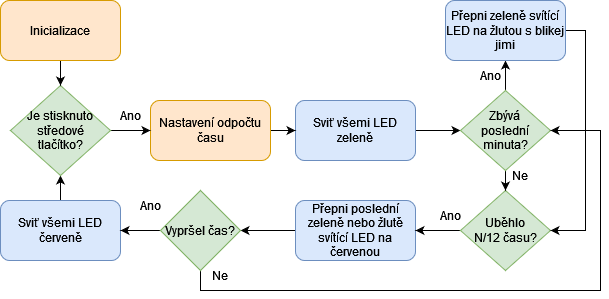

The diagram above was exported from draw.io. Its source (the exported page's mxGraphModel, read from the mxfile embedded in the PNG):
<mxGraphModel dx="2261" dy="792" grid="1" gridSize="10" guides="1" tooltips="1" connect="1" arrows="1" fold="1" page="1" pageScale="1" pageWidth="827" pageHeight="1169" math="0" shadow="0">
  <root>
    <mxCell id="0" />
    <mxCell id="1" parent="0" />
    <mxCell id="2NYI9WpJi9gs5jyqkTVr-46" style="edgeStyle=orthogonalEdgeStyle;rounded=0;orthogonalLoop=1;jettySize=auto;html=1;" edge="1" parent="1" source="2NYI9WpJi9gs5jyqkTVr-1" target="2NYI9WpJi9gs5jyqkTVr-4">
      <mxGeometry relative="1" as="geometry" />
    </mxCell>
    <mxCell id="2NYI9WpJi9gs5jyqkTVr-1" value="Sviť všemi LED zeleně" style="rounded=1;whiteSpace=wrap;html=1;fillColor=#dae8fc;strokeColor=#6c8ebf;" vertex="1" parent="1">
      <mxGeometry x="215" y="200" width="120" height="60" as="geometry" />
    </mxCell>
    <mxCell id="2NYI9WpJi9gs5jyqkTVr-52" style="edgeStyle=orthogonalEdgeStyle;rounded=0;orthogonalLoop=1;jettySize=auto;html=1;entryX=1;entryY=0.5;entryDx=0;entryDy=0;" edge="1" parent="1" source="2NYI9WpJi9gs5jyqkTVr-2" target="2NYI9WpJi9gs5jyqkTVr-24">
      <mxGeometry relative="1" as="geometry" />
    </mxCell>
    <mxCell id="2NYI9WpJi9gs5jyqkTVr-2" value="Přepni poslední zeleně nebo žlutě svítící LED na červenou" style="rounded=1;whiteSpace=wrap;html=1;fillColor=#dae8fc;strokeColor=#6c8ebf;" vertex="1" parent="1">
      <mxGeometry x="215" y="300" width="120" height="60" as="geometry" />
    </mxCell>
    <mxCell id="2NYI9WpJi9gs5jyqkTVr-51" style="edgeStyle=orthogonalEdgeStyle;rounded=0;orthogonalLoop=1;jettySize=auto;html=1;entryX=1;entryY=0.5;entryDx=0;entryDy=0;" edge="1" parent="1" source="2NYI9WpJi9gs5jyqkTVr-3" target="2NYI9WpJi9gs5jyqkTVr-2">
      <mxGeometry relative="1" as="geometry" />
    </mxCell>
    <mxCell id="2NYI9WpJi9gs5jyqkTVr-3" value="&lt;div&gt;Uběhlo &lt;br&gt;&lt;/div&gt;&lt;div&gt;N/12 času?&lt;/div&gt;" style="rhombus;whiteSpace=wrap;html=1;fillColor=#d5e8d4;strokeColor=#82b366;" vertex="1" parent="1">
      <mxGeometry x="380" y="290" width="90" height="80" as="geometry" />
    </mxCell>
    <mxCell id="2NYI9WpJi9gs5jyqkTVr-47" style="edgeStyle=orthogonalEdgeStyle;rounded=0;orthogonalLoop=1;jettySize=auto;html=1;entryX=0.5;entryY=1;entryDx=0;entryDy=0;" edge="1" parent="1" source="2NYI9WpJi9gs5jyqkTVr-4" target="2NYI9WpJi9gs5jyqkTVr-38">
      <mxGeometry relative="1" as="geometry" />
    </mxCell>
    <mxCell id="2NYI9WpJi9gs5jyqkTVr-50" style="edgeStyle=orthogonalEdgeStyle;rounded=0;orthogonalLoop=1;jettySize=auto;html=1;entryX=0.5;entryY=0;entryDx=0;entryDy=0;" edge="1" parent="1" source="2NYI9WpJi9gs5jyqkTVr-4" target="2NYI9WpJi9gs5jyqkTVr-3">
      <mxGeometry relative="1" as="geometry" />
    </mxCell>
    <mxCell id="2NYI9WpJi9gs5jyqkTVr-4" value="&lt;div&gt;Zbývá &lt;br&gt;&lt;/div&gt;&lt;div&gt;poslední minuta?&lt;/div&gt;" style="rhombus;whiteSpace=wrap;html=1;fillColor=#d5e8d4;strokeColor=#82b366;" vertex="1" parent="1">
      <mxGeometry x="380" y="190" width="90" height="80" as="geometry" />
    </mxCell>
    <mxCell id="2NYI9WpJi9gs5jyqkTVr-17" style="edgeStyle=orthogonalEdgeStyle;rounded=0;orthogonalLoop=1;jettySize=auto;html=1;" edge="1" parent="1" source="2NYI9WpJi9gs5jyqkTVr-5" target="2NYI9WpJi9gs5jyqkTVr-1">
      <mxGeometry relative="1" as="geometry" />
    </mxCell>
    <mxCell id="2NYI9WpJi9gs5jyqkTVr-5" value="Nastavení odpočtu času" style="rounded=1;whiteSpace=wrap;html=1;fillColor=#ffe6cc;strokeColor=#d79b00;" vertex="1" parent="1">
      <mxGeometry x="70" y="200" width="120" height="60" as="geometry" />
    </mxCell>
    <mxCell id="2NYI9WpJi9gs5jyqkTVr-6" value="Ano" style="text;html=1;strokeColor=none;fillColor=none;align=center;verticalAlign=middle;whiteSpace=wrap;rounded=0;" vertex="1" parent="1">
      <mxGeometry x="40" y="290" width="60" height="30" as="geometry" />
    </mxCell>
    <mxCell id="2NYI9WpJi9gs5jyqkTVr-7" value="&lt;div&gt;Ne&lt;/div&gt;" style="text;html=1;strokeColor=none;fillColor=none;align=center;verticalAlign=middle;whiteSpace=wrap;rounded=0;" vertex="1" parent="1">
      <mxGeometry x="110" y="360" width="60" height="30" as="geometry" />
    </mxCell>
    <mxCell id="2NYI9WpJi9gs5jyqkTVr-9" value="Ano" style="text;html=1;strokeColor=none;fillColor=none;align=center;verticalAlign=middle;whiteSpace=wrap;rounded=0;" vertex="1" parent="1">
      <mxGeometry x="340" y="300" width="60" height="30" as="geometry" />
    </mxCell>
    <mxCell id="2NYI9WpJi9gs5jyqkTVr-55" style="edgeStyle=orthogonalEdgeStyle;rounded=0;orthogonalLoop=1;jettySize=auto;html=1;entryX=0.5;entryY=1;entryDx=0;entryDy=0;" edge="1" parent="1" source="2NYI9WpJi9gs5jyqkTVr-10" target="2NYI9WpJi9gs5jyqkTVr-39">
      <mxGeometry relative="1" as="geometry" />
    </mxCell>
    <mxCell id="2NYI9WpJi9gs5jyqkTVr-10" value="Sviť všemi LED červeně" style="rounded=1;whiteSpace=wrap;html=1;fillColor=#dae8fc;strokeColor=#6c8ebf;" vertex="1" parent="1">
      <mxGeometry x="-80" y="300" width="120" height="60" as="geometry" />
    </mxCell>
    <mxCell id="2NYI9WpJi9gs5jyqkTVr-22" value="Ano" style="text;html=1;strokeColor=none;fillColor=none;align=center;verticalAlign=middle;whiteSpace=wrap;rounded=0;" vertex="1" parent="1">
      <mxGeometry x="380" y="160" width="60" height="30" as="geometry" />
    </mxCell>
    <mxCell id="2NYI9WpJi9gs5jyqkTVr-54" style="edgeStyle=orthogonalEdgeStyle;rounded=0;orthogonalLoop=1;jettySize=auto;html=1;" edge="1" parent="1" source="2NYI9WpJi9gs5jyqkTVr-24" target="2NYI9WpJi9gs5jyqkTVr-10">
      <mxGeometry relative="1" as="geometry" />
    </mxCell>
    <mxCell id="2NYI9WpJi9gs5jyqkTVr-57" style="edgeStyle=orthogonalEdgeStyle;rounded=0;orthogonalLoop=1;jettySize=auto;html=1;entryX=1;entryY=0.5;entryDx=0;entryDy=0;" edge="1" parent="1" source="2NYI9WpJi9gs5jyqkTVr-24" target="2NYI9WpJi9gs5jyqkTVr-4">
      <mxGeometry relative="1" as="geometry">
        <Array as="points">
          <mxPoint x="120" y="390" />
          <mxPoint x="520" y="390" />
          <mxPoint x="520" y="230" />
        </Array>
      </mxGeometry>
    </mxCell>
    <mxCell id="2NYI9WpJi9gs5jyqkTVr-24" value="Vypršel čas?" style="rhombus;whiteSpace=wrap;html=1;fillColor=#d5e8d4;strokeColor=#82b366;" vertex="1" parent="1">
      <mxGeometry x="80" y="290" width="80" height="80" as="geometry" />
    </mxCell>
    <mxCell id="2NYI9WpJi9gs5jyqkTVr-34" value="&lt;div&gt;Ne&lt;/div&gt;" style="text;html=1;strokeColor=none;fillColor=none;align=center;verticalAlign=middle;whiteSpace=wrap;rounded=0;" vertex="1" parent="1">
      <mxGeometry x="410" y="260" width="60" height="30" as="geometry" />
    </mxCell>
    <mxCell id="2NYI9WpJi9gs5jyqkTVr-56" style="edgeStyle=orthogonalEdgeStyle;rounded=0;orthogonalLoop=1;jettySize=auto;html=1;entryX=1;entryY=0.5;entryDx=0;entryDy=0;" edge="1" parent="1" source="2NYI9WpJi9gs5jyqkTVr-38" target="2NYI9WpJi9gs5jyqkTVr-3">
      <mxGeometry relative="1" as="geometry">
        <Array as="points">
          <mxPoint x="505" y="130" />
          <mxPoint x="505" y="330" />
        </Array>
      </mxGeometry>
    </mxCell>
    <mxCell id="2NYI9WpJi9gs5jyqkTVr-38" value="Přepni zeleně svítící LED na žlutou s blikej jimi" style="rounded=1;whiteSpace=wrap;html=1;fillColor=#dae8fc;strokeColor=#6c8ebf;" vertex="1" parent="1">
      <mxGeometry x="365" y="100" width="120" height="60" as="geometry" />
    </mxCell>
    <mxCell id="2NYI9WpJi9gs5jyqkTVr-43" style="edgeStyle=orthogonalEdgeStyle;rounded=0;orthogonalLoop=1;jettySize=auto;html=1;entryX=0;entryY=0.5;entryDx=0;entryDy=0;" edge="1" parent="1" source="2NYI9WpJi9gs5jyqkTVr-39" target="2NYI9WpJi9gs5jyqkTVr-5">
      <mxGeometry relative="1" as="geometry">
        <Array as="points" />
      </mxGeometry>
    </mxCell>
    <mxCell id="2NYI9WpJi9gs5jyqkTVr-39" value="&lt;div&gt;Je stisknuto středové&lt;/div&gt;&lt;div&gt;tlačítko?&lt;/div&gt;" style="rhombus;whiteSpace=wrap;html=1;fillColor=#d5e8d4;strokeColor=#82b366;" vertex="1" parent="1">
      <mxGeometry x="-70" y="185" width="100" height="90" as="geometry" />
    </mxCell>
    <mxCell id="2NYI9WpJi9gs5jyqkTVr-40" value="Ano" style="text;html=1;strokeColor=none;fillColor=none;align=center;verticalAlign=middle;whiteSpace=wrap;rounded=0;" vertex="1" parent="1">
      <mxGeometry x="20" y="200" width="60" height="30" as="geometry" />
    </mxCell>
    <mxCell id="2NYI9WpJi9gs5jyqkTVr-49" style="edgeStyle=orthogonalEdgeStyle;rounded=0;orthogonalLoop=1;jettySize=auto;html=1;entryX=0.5;entryY=0;entryDx=0;entryDy=0;" edge="1" parent="1" source="2NYI9WpJi9gs5jyqkTVr-48" target="2NYI9WpJi9gs5jyqkTVr-39">
      <mxGeometry relative="1" as="geometry" />
    </mxCell>
    <mxCell id="2NYI9WpJi9gs5jyqkTVr-48" value="Inicializace" style="rounded=1;whiteSpace=wrap;html=1;fillColor=#ffe6cc;strokeColor=#d79b00;" vertex="1" parent="1">
      <mxGeometry x="-80" y="100" width="120" height="60" as="geometry" />
    </mxCell>
  </root>
</mxGraphModel>